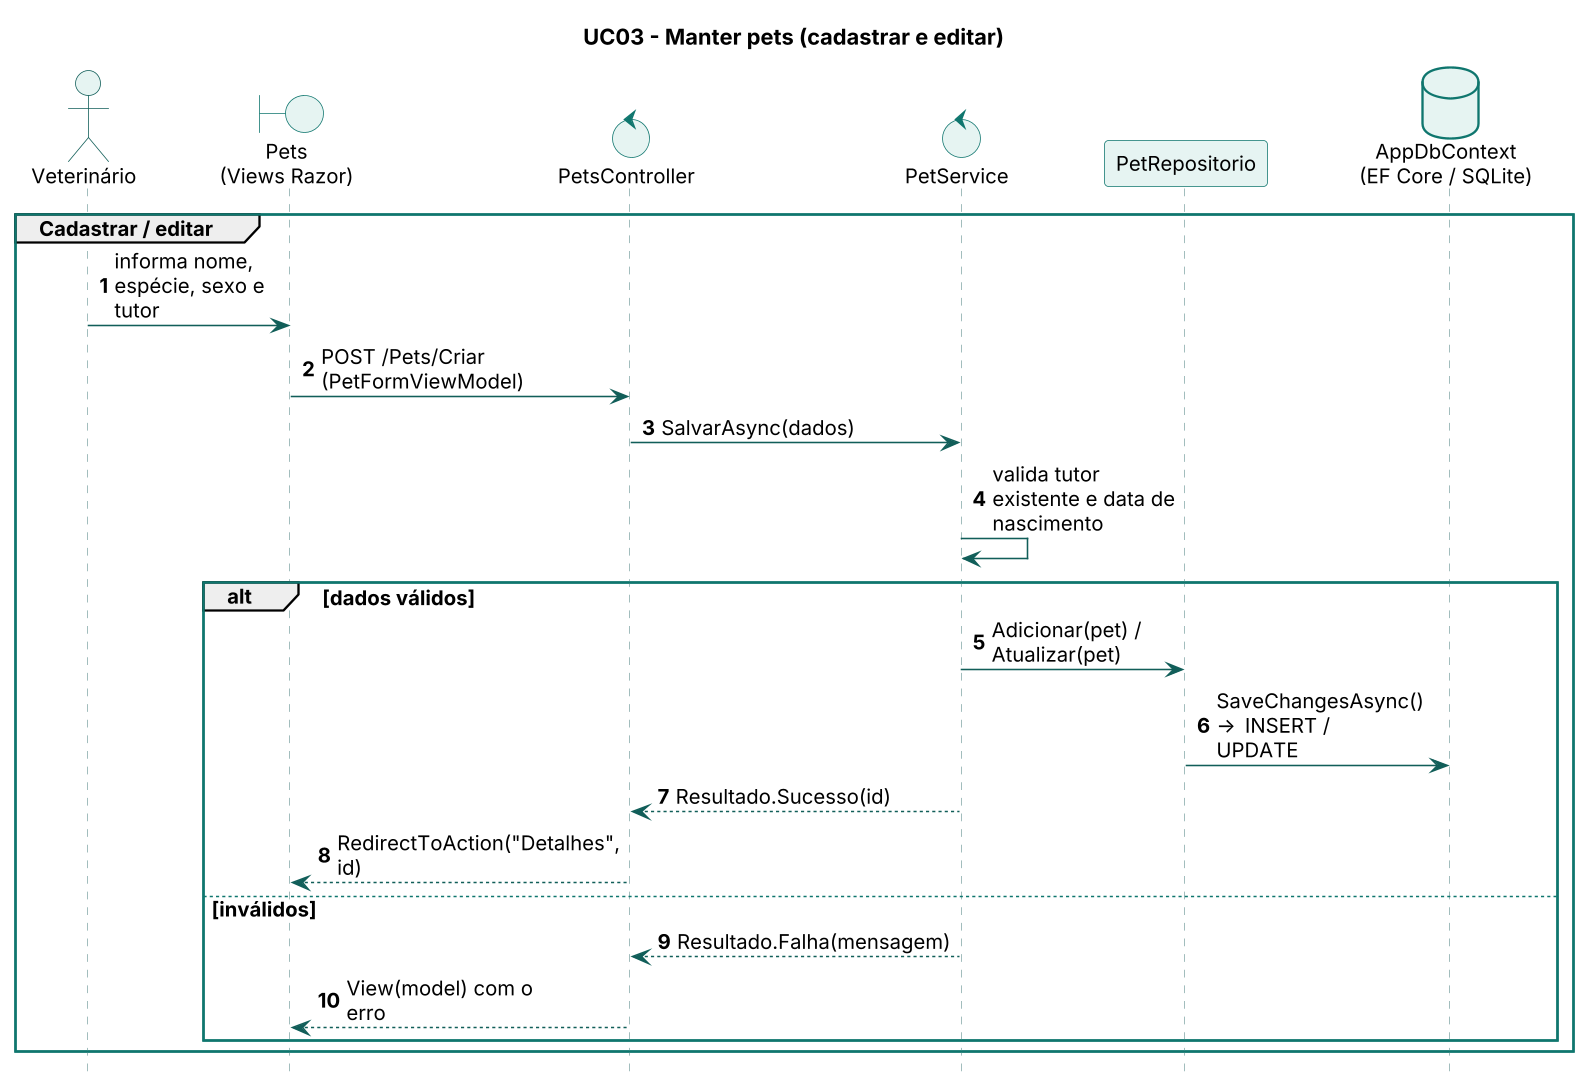

The diagram above was rendered by PlantUML. Its source (embedded in the PNG):
@startuml seq-uc03a
skinparamlocked dpi 150
!include _estilo.iuml
skinparam maxMessageSize 120
skinparam ParticipantPadding 2
skinparam BoxPadding 2
skinparam defaultFontSize 13
autonumber
title UC03 - Manter pets (cadastrar e editar)
actor "Veterinário" as V
boundary "Pets\n(Views Razor)" as T
control "PetsController" as C
control "PetService" as S
participant "PetRepositorio" as R
database "AppDbContext\n(EF Core / SQLite)" as DB
group Cadastrar / editar
  V -> T : informa nome, espécie, sexo e tutor
  T -> C : POST /Pets/Criar (PetFormViewModel)
  C -> S : SalvarAsync(dados)
  S -> S : valida tutor existente e data de nascimento
  alt dados válidos
    S -> R : Adicionar(pet) / Atualizar(pet)
    R -> DB : SaveChangesAsync() -> INSERT / UPDATE
    S --> C : Resultado.Sucesso(id)
    C --> T : RedirectToAction("Detalhes", id)
  else inválidos
    S --> C : Resultado.Falha(mensagem)
    C --> T : View(model) com o erro
  end
end
@enduml